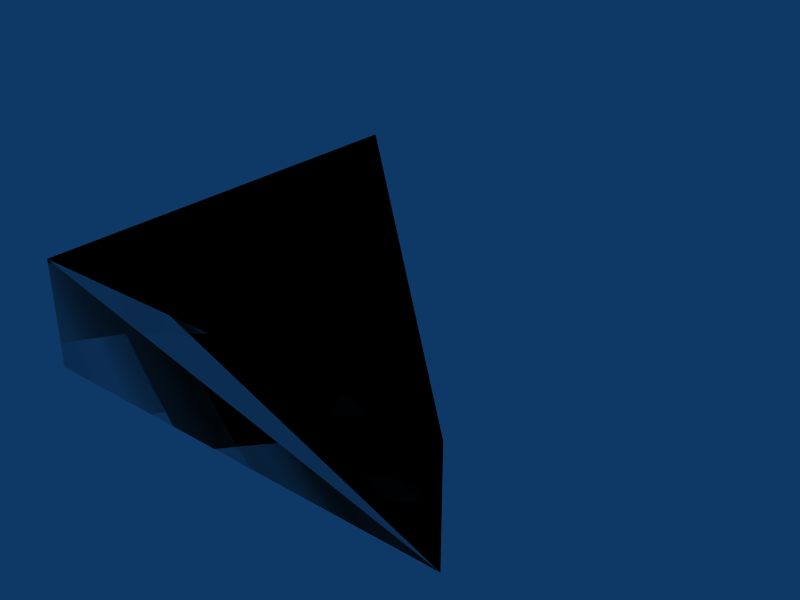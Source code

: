 # Source: tri-2x2x05.blend  (saved by Blender 2.49.2; exported with 4.5.12 LTS)
import bpy
from mathutils import Matrix  # noqa: F401  (used for matrix-valued properties, if any)

bpy.ops.wm.read_factory_settings(use_empty=True)
scene = bpy.context.scene
scene.name = 'Scene'

# ---- collections
col_collection_1 = bpy.data.collections.new('Collection 1'); scene.collection.children.link(col_collection_1)

# ---- materials (node trees are filled in below, after node groups)
mat_concrete = bpy.data.materials.new('Concrete')

# ---- material node trees

# ---- world
world_world = bpy.data.worlds.new('World'); scene.world = world_world
world_world.color = (0.05656, 0.2208, 0.4)
world_world.use_sun_shadow = False
world_world.sun_shadow_jitter_overblur = 0.0
world_world.cycles.sampling_method = 'MANUAL'
world_world.cycles.sample_map_resolution = 256

# ---- meshes
me_cube_002 = bpy.data.meshes.new('Cube.002')
me_cube_002.from_pydata([(-5.96e-08, 8.941e-08, 0.0), (1.788e-07, 2.0, 0.0), (-1.788e-07, 1.788e-07, 0.5), (2.98e-08, 2.0, 0.5), (2.98e-08, 2.0, 0.5), (-1.788e-07, 1.788e-07, 0.5), (2.0, -2.98e-07, 0.5), (1.788e-07, 2.0, 0.0), (-5.96e-08, 8.941e-08, 0.0), (2.0, 0.0, 0.0), (2.98e-08, 2.0, 0.5), (-1.788e-07, 1.788e-07, 0.5), (2.0, -2.98e-07, 0.5), (2.0, -2.384e-07, 0.5), (1.788e-07, 2.0, 0.0), (-5.96e-08, 8.941e-08, 0.0), (2.0, 0.0, 0.0), (2.0, 0.0, 0.0)], [], [(0, 2, 3, 1), (13, 17, 14, 10), (16, 12, 11, 15), (4, 5, 6), (9, 8, 7)])
_uv = me_cube_002.uv_layers.new(name='UVTex')
_uv.uv.foreach_set('vector', [2.0, 0.0, 2.0, 0.5, 2.384e-07, 0.5, 0.0, 0.0, 16.0, 12.5, 16.0, 12.0, 18.83, 12.0, 18.83, 12.5, 14.0, 10.0, 14.0, 10.5, 12.0, 10.5, 12.0, 10.0, 8.0, 8.0, 8.0, 6.0, 10.0, 6.0, 4.0, 2.0, 6.0, 2.0, 6.0, 4.0])
me_cube_002.materials.append(mat_concrete)
me_cube_002.use_remesh_preserve_volume = False
me_cube_002.use_remesh_preserve_attributes = False
me_cube_002.use_mirror_vertex_groups = False
me_cube_002.update()
me_cube_001 = bpy.data.meshes.new('Cube.001')
me_cube_001.from_pydata([(2.0, 0.0, 0.0), (-1.192e-07, 1.788e-07, 0.0), (3.576e-07, 2.0, 0.0), (2.0, -5.96e-07, 0.5), (-3.576e-07, 3.576e-07, 0.5), (5.96e-08, 2.0, 0.5)], [], [(0, 1, 2), (3, 5, 4), (0, 3, 4, 1), (1, 4, 5, 2), (3, 0, 2, 5)])
me_cube_001.use_remesh_preserve_volume = False
me_cube_001.use_remesh_preserve_attributes = False
me_cube_001.use_mirror_vertex_groups = False
me_cube_001.update()

# ---- objects
ob_cube_002 = bpy.data.objects.new('Cube.002', me_cube_002)
ob_cube_001 = bpy.data.objects.new('Cube.001', me_cube_001)

# ---- transforms, parenting, visibility, modifiers, constraints
ob_cube_002.location = (0.0, 0.0, 0.0)
ob_cube_002.lock_rotations_4d = False
ob_cube_002.empty_display_type = 'ARROWS'
ob_cube_002.lineart.crease_threshold = 0.0
ob_cube_001.location = (0.0, 0.0, 0.0)
ob_cube_001.lock_rotations_4d = False
ob_cube_001.empty_display_type = 'ARROWS'
ob_cube_001.display_type = 'WIRE'
ob_cube_001.lineart.crease_threshold = 0.0

# ---- collection membership
col_collection_1.objects.link(ob_cube_002)
col_collection_1.objects.link(ob_cube_001)

# ---- scene / render settings (as saved in the file)
scene.frame_start = 1; scene.frame_end = 30; scene.frame_set(1)
scene.render.engine = 'BLENDER_EEVEE_NEXT'
scene.render.image_settings.file_format = 'JPEG'
scene.render.image_settings.color_mode = 'RGB'
scene.render.image_settings.compression = 90
scene.render.resolution_x = 800
scene.render.resolution_y = 600
scene.render.pixel_aspect_x = 100.0
scene.render.pixel_aspect_y = 100.0
scene.render.fps = 25
scene.render.dither_intensity = 0.0
scene.render.use_compositing = False
scene.render.use_sequencer = False
scene.render.bake_margin = 2
scene.render.bake_bias = 0.0
scene.render.use_stamp_time = False
scene.render.use_stamp_date = False
scene.render.use_stamp_frame = False
scene.render.use_stamp_camera = False
scene.render.use_stamp_scene = False
scene.render.use_stamp_filename = False
scene.render.use_stamp_render_time = False
scene.render.stamp_font_size = 0
scene.cycles.use_denoising = False
scene.cycles.samples = 10
scene.cycles.sampling_pattern = 'TABULATED_SOBOL'
scene.cycles.light_sampling_threshold = 0.0
scene.cycles.use_adaptive_sampling = False
scene.cycles.use_light_tree = False
scene.cycles.blur_glossy = 0.0
scene.cycles.volume_bounces = 1
scene.cycles.pixel_filter_type = 'GAUSSIAN'
scene.cycles.sample_clamp_indirect = 0.0
scene.view_settings.view_transform = 'Raw'
bpy.context.view_layer.update()

# ---- added for rendering (the .blend has no active camera): camera
cam_auto = bpy.data.cameras.new('AutoCamera')
cam_auto.lens = 50.0
cam_auto.sensor_width = 36.0
cam_auto.clip_end = 1000.0
ob_auto_camera = bpy.data.objects.new('AutoCamera', cam_auto)
scene.collection.objects.link(ob_auto_camera)
ob_auto_camera.location = (3.65751, -2.18901, 2.37601)
ob_auto_camera.rotation_euler = (1.09748, -7.21219e-08, 0.694738)
scene.camera = ob_auto_camera
bpy.context.view_layer.update()
